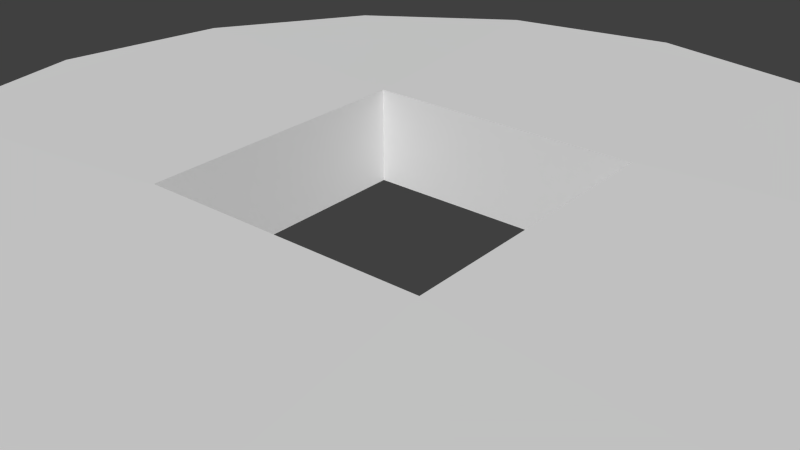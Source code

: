 # Source: Sketchfab_2017_01_27_07_21_25.blend  (saved by Blender 2.75.0; exported with 4.5.12 LTS)
import bpy
from mathutils import Matrix  # noqa: F401  (used for matrix-valued properties, if any)

bpy.ops.wm.read_factory_settings(use_empty=True)
scene = bpy.context.scene
scene.name = 'Scene'

# ---- collections
col_collection_1 = bpy.data.collections.new('Collection 1'); scene.collection.children.link(col_collection_1)

# ---- materials (node trees are filled in below, after node groups)
mat_moneda = bpy.data.materials.new('moneda')
mat_moneda.alpha_threshold = 0.0
mat_moneda.use_transparent_shadow = False
mat_moneda.roughness = 0.5

# ---- material node trees

# ---- world
world_world = bpy.data.worlds.new('World'); scene.world = world_world
world_world.color = (0.05088, 0.05088, 0.05088)
world_world.use_sun_shadow = False
world_world.sun_shadow_jitter_overblur = 0.0
world_world.cycles.sampling_method = 'MANUAL'
world_world.cycles.sample_map_resolution = 256

# ---- meshes
me_moneda = bpy.data.meshes.new('moneda')
me_moneda.from_pydata([(0.0, 1.0, 0.09811), (0.3827, 0.9239, 0.09811), (0.7071, 0.7071, 0.09811), (0.9239, 0.3827, 0.09811), (1.0, -4.371e-08, 0.09811), (0.9239, -0.3827, 0.09811), (0.7071, -0.7071, 0.09811), (0.3827, -0.9239, 0.09811), (1.51e-07, -1.0, 0.09811), (-0.3827, -0.9239, 0.09811), (-0.7071, -0.7071, 0.09811), (-0.9239, -0.3827, 0.09811), (-1.0, 1.192e-08, 0.09811), (-0.9239, 0.3827, 0.09811), (-0.7071, 0.7071, 0.09811), (-0.3827, 0.9239, 0.09811), (-0.3009, -0.3114, 0.1037), (-0.3009, 0.3053, 0.1037), (0.2959, 0.3059, 0.1037), (0.296, -0.3116, 0.1037), (0.3827, 0.9239, -0.1019), (0.0, 1.0, -0.1019), (0.7071, 0.7071, -0.1019), (0.9239, 0.3827, -0.1019), (1.0, -4.371e-08, -0.1019), (0.9239, -0.3827, -0.1019), (0.7071, -0.7071, -0.1019), (0.3827, -0.9239, -0.1019), (1.51e-07, -1.0, -0.1019), (-0.3827, -0.9239, -0.1019), (-0.7071, -0.7071, -0.1019), (-0.9239, -0.3827, -0.1019), (-1.0, 1.192e-08, -0.1019), (-0.9239, 0.3827, -0.1019), (-0.7071, 0.7071, -0.1019), (-0.3827, 0.9239, -0.1019), (0.2959, 0.3059, -0.1075), (0.296, -0.3116, -0.1075), (-0.3009, -0.3114, -0.1075), (-0.3009, 0.3053, -0.1075)], [], [(14, 13, 17, 15), (9, 16, 11, 10), (12, 11, 16, 17, 13), (4, 3, 18, 19, 5), (1, 18, 3, 2), (6, 5, 19, 7), (0, 15, 17, 18, 1), (7, 19, 16, 9, 8), (18, 17, 39, 36), (34, 33, 39, 35), (29, 38, 31, 30), (32, 31, 38, 39, 33), (24, 23, 36, 37, 25), (20, 36, 23, 22), (26, 25, 37, 27), (21, 35, 39, 36, 20), (27, 37, 38, 29, 28), (17, 16, 38, 39), (6, 26, 25, 5), (14, 34, 33, 13), (7, 27, 26, 6), (15, 35, 34, 14), (8, 28, 27, 7), (1, 20, 21, 0), (0, 21, 35, 15), (9, 29, 28, 8), (2, 22, 20, 1), (10, 30, 29, 9), (3, 23, 22, 2), (11, 31, 30, 10), (4, 24, 23, 3), (12, 32, 31, 11), (5, 25, 24, 4), (13, 33, 32, 12), (19, 18, 36, 37), (19, 37, 38, 16)])
_uv = me_moneda.uv_layers.new(name='UVMap')
_uv.uv.foreach_set('vector', [0.7824, 0.8515, 0.8671, 0.6948, 0.6077, 0.6347, 0.6565, 0.951, 0.6324, 0.08195, 0.6045, 0.4024, 0.8499, 0.3155, 0.7715, 0.1793, 0.8963, 0.4882, 0.8499, 0.3155, 0.6045, 0.4024, 0.6077, 0.6347, 0.8671, 0.6948, 0.114, 0.5275, 0.1517, 0.7076, 0.4151, 0.6368, 0.4112, 0.4021, 0.1445, 0.3477, 0.3589, 0.949, 0.4151, 0.6368, 0.1517, 0.7076, 0.2287, 0.8445, 0.2255, 0.2, 0.1445, 0.3477, 0.4112, 0.4021, 0.3384, 0.09803, 0.4989, 0.9824, 0.6565, 0.951, 0.6077, 0.6347, 0.4151, 0.6368, 0.3589, 0.949, 0.3384, 0.09803, 0.4112, 0.4021, 0.6045, 0.4024, 0.6324, 0.08195, 0.489, 0.05328, 0.4357, 0.8733, 0.4191, 0.861, 0.4141, 0.8706, 0.4307, 0.8829, 0.2278, 0.8401, 0.1437, 0.6839, 0.4147, 0.6368, 0.3488, 0.943, 0.3538, 0.08278, 0.4101, 0.3999, 0.1468, 0.3349, 0.2292, 0.1858, 0.1192, 0.5089, 0.1468, 0.3349, 0.4101, 0.3999, 0.4147, 0.6368, 0.1437, 0.6839, 0.8898, 0.5158, 0.8632, 0.7002, 0.6078, 0.6355, 0.6032, 0.3998, 0.859, 0.3248, 0.6586, 0.9434, 0.6078, 0.6355, 0.8632, 0.7002, 0.7876, 0.8371, 0.772, 0.1785, 0.859, 0.3248, 0.6032, 0.3998, 0.6474, 0.07852, 0.5049, 0.9806, 0.3488, 0.943, 0.4147, 0.6368, 0.6078, 0.6355, 0.6586, 0.9434, 0.6474, 0.07852, 0.6032, 0.3998, 0.4101, 0.3999, 0.3538, 0.08278, 0.4985, 0.04773, 0.4529, 0.8859, 0.4357, 0.8733, 0.4307, 0.8829, 0.4479, 0.8956, 0.4328, 0.8199, 0.4281, 0.829, 0.4371, 0.8357, 0.4419, 0.8265, 0.4376, 0.8108, 0.4328, 0.8199, 0.4419, 0.8265, 0.4466, 0.8174, 0.4276, 0.8539, 0.4324, 0.8448, 0.4233, 0.8381, 0.4186, 0.8473, 0.4584, 0.8514, 0.4536, 0.8605, 0.4626, 0.8672, 0.4674, 0.858, 0.4382, 0.8618, 0.443, 0.8527, 0.4324, 0.8448, 0.4276, 0.8539, 0.4371, 0.8357, 0.4324, 0.8448, 0.443, 0.8527, 0.4477, 0.8435, 0.4477, 0.8435, 0.443, 0.8527, 0.4536, 0.8605, 0.4584, 0.8514, 0.4489, 0.8696, 0.4536, 0.8605, 0.443, 0.8527, 0.4382, 0.8618, 0.4281, 0.829, 0.4233, 0.8381, 0.4324, 0.8448, 0.4371, 0.8357, 0.4579, 0.8763, 0.4626, 0.8672, 0.4536, 0.8605, 0.4489, 0.8696, 0.4631, 0.8423, 0.4584, 0.8514, 0.4674, 0.858, 0.4721, 0.8489, 0.4679, 0.8331, 0.4631, 0.8423, 0.4721, 0.8489, 0.4769, 0.8398, 0.4525, 0.8344, 0.4477, 0.8435, 0.4584, 0.8514, 0.4631, 0.8423, 0.4572, 0.8253, 0.4525, 0.8344, 0.4631, 0.8423, 0.4679, 0.8331, 0.4419, 0.8265, 0.4371, 0.8357, 0.4477, 0.8435, 0.4525, 0.8344, 0.4466, 0.8174, 0.4419, 0.8265, 0.4525, 0.8344, 0.4572, 0.8253, 0.4357, 0.8733, 0.4529, 0.8859, 0.4579, 0.8763, 0.4407, 0.8636, 0.4241, 0.8514, 0.4191, 0.861, 0.4357, 0.8733, 0.4407, 0.8636])
me_moneda.materials.append(mat_moneda)
me_moneda.use_remesh_preserve_volume = False
me_moneda.use_remesh_preserve_attributes = False
me_moneda.use_mirror_vertex_groups = False
me_moneda.update()

# ---- objects
ob_moneda = bpy.data.objects.new('moneda', me_moneda)

# ---- transforms, parenting, visibility, modifiers, constraints
ob_moneda.location = (0.0, 0.0, 0.0)
ob_moneda.scale = (2.267, 2.267, 2.267)
ob_moneda.hide_viewport = True
ob_moneda.lineart.crease_threshold = 0.0

# ---- collection membership
col_collection_1.objects.link(ob_moneda)

# ---- scene / render settings (as saved in the file)
scene.frame_start = 1; scene.frame_end = 250; scene.frame_set(1)
scene.render.engine = 'BLENDER_EEVEE_NEXT'
scene.render.resolution_percentage = 50
scene.render.dither_intensity = 0.0
scene.cycles.use_denoising = False
scene.cycles.samples = 10
scene.cycles.sampling_pattern = 'TABULATED_SOBOL'
scene.cycles.light_sampling_threshold = 0.0
scene.cycles.use_adaptive_sampling = False
scene.cycles.use_light_tree = False
scene.cycles.blur_glossy = 0.0
scene.cycles.pixel_filter_type = 'GAUSSIAN'
scene.cycles.sample_clamp_indirect = 0.0
scene.view_settings.view_transform = 'Standard'
bpy.context.view_layer.update()

# ---- added for rendering (the .blend has no active camera and no usable light): camera, sun
cam_auto = bpy.data.cameras.new('AutoCamera')
cam_auto.lens = 50.0
cam_auto.sensor_width = 36.0
cam_auto.clip_end = 1000.0
ob_auto_camera = bpy.data.objects.new('AutoCamera', cam_auto)
scene.collection.objects.link(ob_auto_camera)
ob_auto_camera.location = (2.62421, -3.14905, 2.09748)
ob_auto_camera.rotation_euler = (1.09748, -7.21219e-08, 0.694738)
scene.camera = ob_auto_camera
light_auto_sun = bpy.data.lights.new('AutoSun', 'SUN')
light_auto_sun.energy = 3.0
light_auto_sun.angle = 0.0523599
ob_auto_sun = bpy.data.objects.new('AutoSun', light_auto_sun)
scene.collection.objects.link(ob_auto_sun)
ob_auto_sun.rotation_euler = (0.872665, 0.174533, 0.523599)
bpy.context.view_layer.update()

